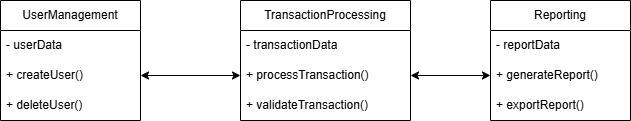

The diagram above was exported from draw.io. Its source (the exported page's mxGraphModel, read from the mxfile embedded in the PNG):
<mxGraphModel dx="2054" dy="1103" grid="0" gridSize="10" guides="1" tooltips="1" connect="1" arrows="1" fold="1" page="1" pageScale="1" pageWidth="1400" pageHeight="850" math="0" shadow="0">
  <root>
    <mxCell id="0" />
    <mxCell id="1" parent="0" />
    <mxCell id="7Psv_gDBZkzkdT7-2A7h-1" parent="1" style="swimlane;fontStyle=0;childLayout=stackLayout;horizontal=1;startSize=30;horizontalStack=0;resizeParent=1;resizeParentMax=0;resizeLast=0;collapsible=1;marginBottom=0;whiteSpace=wrap;html=1;" value="UserManagement" vertex="1">
      <mxGeometry height="120" width="140" x="220" y="270" as="geometry" />
    </mxCell>
    <mxCell id="7Psv_gDBZkzkdT7-2A7h-2" parent="7Psv_gDBZkzkdT7-2A7h-1" style="text;strokeColor=none;fillColor=none;align=left;verticalAlign=middle;spacingLeft=4;spacingRight=4;overflow=hidden;points=[[0,0.5],[1,0.5]];portConstraint=eastwest;rotatable=0;whiteSpace=wrap;html=1;" value="- userData" vertex="1">
      <mxGeometry height="30" width="140" y="30" as="geometry" />
    </mxCell>
    <mxCell id="7Psv_gDBZkzkdT7-2A7h-3" parent="7Psv_gDBZkzkdT7-2A7h-1" style="text;strokeColor=none;fillColor=none;align=left;verticalAlign=middle;spacingLeft=4;spacingRight=4;overflow=hidden;points=[[0,0.5],[1,0.5]];portConstraint=eastwest;rotatable=0;whiteSpace=wrap;html=1;" value="+ createUser()" vertex="1">
      <mxGeometry height="30" width="140" y="60" as="geometry" />
    </mxCell>
    <mxCell id="7Psv_gDBZkzkdT7-2A7h-4" parent="7Psv_gDBZkzkdT7-2A7h-1" style="text;strokeColor=none;fillColor=none;align=left;verticalAlign=middle;spacingLeft=4;spacingRight=4;overflow=hidden;points=[[0,0.5],[1,0.5]];portConstraint=eastwest;rotatable=0;whiteSpace=wrap;html=1;" value="+ deleteUser()" vertex="1">
      <mxGeometry height="30" width="140" y="90" as="geometry" />
    </mxCell>
    <mxCell id="7Psv_gDBZkzkdT7-2A7h-5" parent="1" style="swimlane;fontStyle=0;childLayout=stackLayout;horizontal=1;startSize=30;horizontalStack=0;resizeParent=1;resizeParentMax=0;resizeLast=0;collapsible=1;marginBottom=0;whiteSpace=wrap;html=1;" value="TransactionProcessing" vertex="1">
      <mxGeometry height="120" width="170" x="460" y="270" as="geometry" />
    </mxCell>
    <mxCell id="7Psv_gDBZkzkdT7-2A7h-6" parent="7Psv_gDBZkzkdT7-2A7h-5" style="text;strokeColor=none;fillColor=none;align=left;verticalAlign=middle;spacingLeft=4;spacingRight=4;overflow=hidden;points=[[0,0.5],[1,0.5]];portConstraint=eastwest;rotatable=0;whiteSpace=wrap;html=1;" value="- transactionData" vertex="1">
      <mxGeometry height="30" width="170" y="30" as="geometry" />
    </mxCell>
    <mxCell id="7Psv_gDBZkzkdT7-2A7h-7" parent="7Psv_gDBZkzkdT7-2A7h-5" style="text;strokeColor=none;fillColor=none;align=left;verticalAlign=middle;spacingLeft=4;spacingRight=4;overflow=hidden;points=[[0,0.5],[1,0.5]];portConstraint=eastwest;rotatable=0;whiteSpace=wrap;html=1;" value="+ processTransaction()" vertex="1">
      <mxGeometry height="30" width="170" y="60" as="geometry" />
    </mxCell>
    <mxCell id="7Psv_gDBZkzkdT7-2A7h-8" parent="7Psv_gDBZkzkdT7-2A7h-5" style="text;strokeColor=none;fillColor=none;align=left;verticalAlign=middle;spacingLeft=4;spacingRight=4;overflow=hidden;points=[[0,0.5],[1,0.5]];portConstraint=eastwest;rotatable=0;whiteSpace=wrap;html=1;" value="+ validateTransaction()" vertex="1">
      <mxGeometry height="30" width="170" y="90" as="geometry" />
    </mxCell>
    <mxCell id="7Psv_gDBZkzkdT7-2A7h-9" parent="1" style="swimlane;fontStyle=0;childLayout=stackLayout;horizontal=1;startSize=30;horizontalStack=0;resizeParent=1;resizeParentMax=0;resizeLast=0;collapsible=1;marginBottom=0;whiteSpace=wrap;html=1;" value="Reporting" vertex="1">
      <mxGeometry height="120" width="140" x="710" y="270" as="geometry" />
    </mxCell>
    <mxCell id="7Psv_gDBZkzkdT7-2A7h-10" parent="7Psv_gDBZkzkdT7-2A7h-9" style="text;strokeColor=none;fillColor=none;align=left;verticalAlign=middle;spacingLeft=4;spacingRight=4;overflow=hidden;points=[[0,0.5],[1,0.5]];portConstraint=eastwest;rotatable=0;whiteSpace=wrap;html=1;" value="- reportData" vertex="1">
      <mxGeometry height="30" width="140" y="30" as="geometry" />
    </mxCell>
    <mxCell id="7Psv_gDBZkzkdT7-2A7h-11" parent="7Psv_gDBZkzkdT7-2A7h-9" style="text;strokeColor=none;fillColor=none;align=left;verticalAlign=middle;spacingLeft=4;spacingRight=4;overflow=hidden;points=[[0,0.5],[1,0.5]];portConstraint=eastwest;rotatable=0;whiteSpace=wrap;html=1;" value="+ generateReport()" vertex="1">
      <mxGeometry height="30" width="140" y="60" as="geometry" />
    </mxCell>
    <mxCell id="7Psv_gDBZkzkdT7-2A7h-12" parent="7Psv_gDBZkzkdT7-2A7h-9" style="text;strokeColor=none;fillColor=none;align=left;verticalAlign=middle;spacingLeft=4;spacingRight=4;overflow=hidden;points=[[0,0.5],[1,0.5]];portConstraint=eastwest;rotatable=0;whiteSpace=wrap;html=1;" value="+ exportReport()" vertex="1">
      <mxGeometry height="30" width="140" y="90" as="geometry" />
    </mxCell>
    <mxCell id="7Psv_gDBZkzkdT7-2A7h-13" edge="1" parent="1" source="7Psv_gDBZkzkdT7-2A7h-7" style="edgeStyle=orthogonalEdgeStyle;rounded=0;orthogonalLoop=1;jettySize=auto;html=1;exitX=1;exitY=0.5;exitDx=0;exitDy=0;entryX=0;entryY=0.5;entryDx=0;entryDy=0;startArrow=classic;startFill=1;" target="7Psv_gDBZkzkdT7-2A7h-11">
      <mxGeometry relative="1" as="geometry" />
    </mxCell>
    <mxCell id="7Psv_gDBZkzkdT7-2A7h-14" edge="1" parent="1" source="7Psv_gDBZkzkdT7-2A7h-3" style="edgeStyle=orthogonalEdgeStyle;rounded=0;orthogonalLoop=1;jettySize=auto;html=1;exitX=1;exitY=0.5;exitDx=0;exitDy=0;entryX=0;entryY=0.5;entryDx=0;entryDy=0;startArrow=classic;startFill=1;" target="7Psv_gDBZkzkdT7-2A7h-7">
      <mxGeometry relative="1" as="geometry" />
    </mxCell>
  </root>
</mxGraphModel>